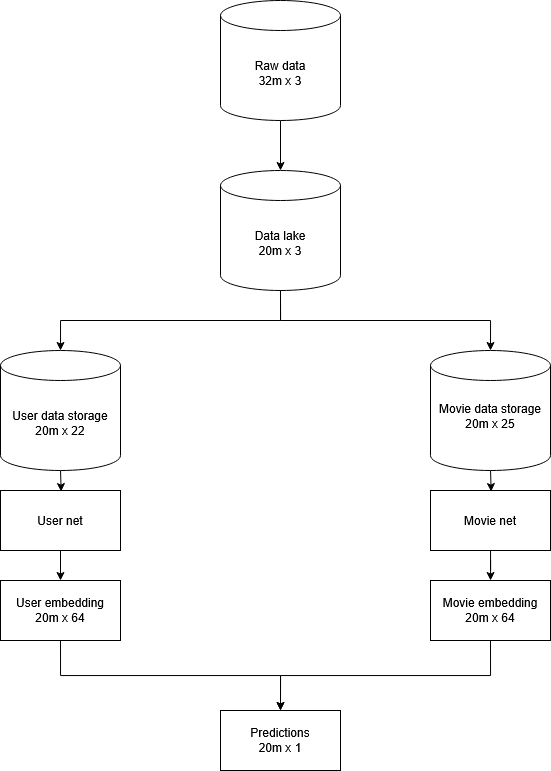

The diagram above was exported from draw.io. Its source (the exported page's mxGraphModel, read from the mxfile embedded in the PNG):
<mxGraphModel dx="925" dy="860" grid="1" gridSize="10" guides="1" tooltips="1" connect="1" arrows="1" fold="1" page="1" pageScale="1" pageWidth="850" pageHeight="1100" math="0" shadow="0">
  <root>
    <mxCell id="0" />
    <mxCell id="1" parent="0" />
    <mxCell id="V_Lb7yp6WYaB1cfbj0sz-7" value="" style="edgeStyle=orthogonalEdgeStyle;rounded=0;orthogonalLoop=1;jettySize=auto;html=1;" parent="1" source="V_Lb7yp6WYaB1cfbj0sz-1" target="V_Lb7yp6WYaB1cfbj0sz-6" edge="1">
      <mxGeometry relative="1" as="geometry" />
    </mxCell>
    <mxCell id="V_Lb7yp6WYaB1cfbj0sz-1" value="Raw data&lt;br&gt;32m x 3" style="shape=cylinder3;whiteSpace=wrap;html=1;boundedLbl=1;backgroundOutline=1;size=15;" parent="1" vertex="1">
      <mxGeometry x="320" y="10" width="120" height="120" as="geometry" />
    </mxCell>
    <mxCell id="V_Lb7yp6WYaB1cfbj0sz-6" value="Data lake&lt;br&gt;&lt;div&gt;20m x 3&lt;/div&gt;" style="shape=cylinder3;whiteSpace=wrap;html=1;boundedLbl=1;backgroundOutline=1;size=15;" parent="1" vertex="1">
      <mxGeometry x="320" y="180" width="120" height="120" as="geometry" />
    </mxCell>
    <mxCell id="V_Lb7yp6WYaB1cfbj0sz-20" value="" style="edgeStyle=orthogonalEdgeStyle;rounded=0;orthogonalLoop=1;jettySize=auto;html=1;" parent="1" target="V_Lb7yp6WYaB1cfbj0sz-19" edge="1">
      <mxGeometry relative="1" as="geometry">
        <mxPoint x="160.0588235294117" y="480" as="sourcePoint" />
      </mxGeometry>
    </mxCell>
    <mxCell id="V_Lb7yp6WYaB1cfbj0sz-8" value="User data storage&lt;div&gt;20m x 22&lt;/div&gt;" style="shape=cylinder3;whiteSpace=wrap;html=1;boundedLbl=1;backgroundOutline=1;size=15;" parent="1" vertex="1">
      <mxGeometry x="100" y="360" width="120" height="120" as="geometry" />
    </mxCell>
    <mxCell id="V_Lb7yp6WYaB1cfbj0sz-18" value="" style="edgeStyle=orthogonalEdgeStyle;rounded=0;orthogonalLoop=1;jettySize=auto;html=1;" parent="1" target="V_Lb7yp6WYaB1cfbj0sz-17" edge="1">
      <mxGeometry relative="1" as="geometry">
        <mxPoint x="590.0588235294117" y="480" as="sourcePoint" />
      </mxGeometry>
    </mxCell>
    <mxCell id="V_Lb7yp6WYaB1cfbj0sz-10" value="Movie data storage&lt;div&gt;20m x 25&lt;/div&gt;&lt;div&gt;&lt;br&gt;&lt;/div&gt;" style="shape=cylinder3;whiteSpace=wrap;html=1;boundedLbl=1;backgroundOutline=1;size=15;" parent="1" vertex="1">
      <mxGeometry x="530" y="360" width="120" height="120" as="geometry" />
    </mxCell>
    <mxCell id="V_Lb7yp6WYaB1cfbj0sz-14" style="edgeStyle=orthogonalEdgeStyle;rounded=0;orthogonalLoop=1;jettySize=auto;html=1;exitX=0.5;exitY=1;exitDx=0;exitDy=0;exitPerimeter=0;entryX=0.5;entryY=0;entryDx=0;entryDy=0;entryPerimeter=0;" parent="1" source="V_Lb7yp6WYaB1cfbj0sz-6" target="V_Lb7yp6WYaB1cfbj0sz-8" edge="1">
      <mxGeometry relative="1" as="geometry" />
    </mxCell>
    <mxCell id="V_Lb7yp6WYaB1cfbj0sz-15" style="edgeStyle=orthogonalEdgeStyle;rounded=0;orthogonalLoop=1;jettySize=auto;html=1;exitX=0.5;exitY=1;exitDx=0;exitDy=0;exitPerimeter=0;entryX=0.5;entryY=0;entryDx=0;entryDy=0;entryPerimeter=0;" parent="1" source="V_Lb7yp6WYaB1cfbj0sz-6" target="V_Lb7yp6WYaB1cfbj0sz-10" edge="1">
      <mxGeometry relative="1" as="geometry" />
    </mxCell>
    <mxCell id="V_Lb7yp6WYaB1cfbj0sz-24" value="" style="edgeStyle=orthogonalEdgeStyle;rounded=0;orthogonalLoop=1;jettySize=auto;html=1;" parent="1" source="V_Lb7yp6WYaB1cfbj0sz-17" target="V_Lb7yp6WYaB1cfbj0sz-23" edge="1">
      <mxGeometry relative="1" as="geometry" />
    </mxCell>
    <mxCell id="V_Lb7yp6WYaB1cfbj0sz-17" value="Movie net" style="whiteSpace=wrap;html=1;" parent="1" vertex="1">
      <mxGeometry x="530" y="500" width="120" height="60" as="geometry" />
    </mxCell>
    <mxCell id="g31Q0HRRRyrf9GXMY5Oe-6" style="edgeStyle=orthogonalEdgeStyle;rounded=0;orthogonalLoop=1;jettySize=auto;html=1;exitX=0.5;exitY=1;exitDx=0;exitDy=0;entryX=0.5;entryY=0;entryDx=0;entryDy=0;" edge="1" parent="1" source="V_Lb7yp6WYaB1cfbj0sz-19">
      <mxGeometry relative="1" as="geometry">
        <mxPoint x="160" y="590" as="targetPoint" />
      </mxGeometry>
    </mxCell>
    <mxCell id="V_Lb7yp6WYaB1cfbj0sz-19" value="User net" style="whiteSpace=wrap;html=1;" parent="1" vertex="1">
      <mxGeometry x="100" y="500" width="120" height="60" as="geometry" />
    </mxCell>
    <mxCell id="V_Lb7yp6WYaB1cfbj0sz-28" style="edgeStyle=orthogonalEdgeStyle;rounded=0;orthogonalLoop=1;jettySize=auto;html=1;exitX=0.5;exitY=1;exitDx=0;exitDy=0;entryX=0.5;entryY=0;entryDx=0;entryDy=0;" parent="1" source="V_Lb7yp6WYaB1cfbj0sz-21" target="V_Lb7yp6WYaB1cfbj0sz-25" edge="1">
      <mxGeometry relative="1" as="geometry" />
    </mxCell>
    <mxCell id="V_Lb7yp6WYaB1cfbj0sz-21" value="&lt;div&gt;User embedding&lt;/div&gt;&lt;div&gt;20m x 64&lt;/div&gt;" style="whiteSpace=wrap;html=1;" parent="1" vertex="1">
      <mxGeometry x="100" y="590" width="120" height="60" as="geometry" />
    </mxCell>
    <mxCell id="V_Lb7yp6WYaB1cfbj0sz-27" style="edgeStyle=orthogonalEdgeStyle;rounded=0;orthogonalLoop=1;jettySize=auto;html=1;exitX=0.5;exitY=1;exitDx=0;exitDy=0;entryX=0.5;entryY=0;entryDx=0;entryDy=0;" parent="1" source="V_Lb7yp6WYaB1cfbj0sz-23" target="V_Lb7yp6WYaB1cfbj0sz-25" edge="1">
      <mxGeometry relative="1" as="geometry" />
    </mxCell>
    <mxCell id="V_Lb7yp6WYaB1cfbj0sz-23" value="&lt;div&gt;Movie embedding&lt;/div&gt;20m x 64" style="whiteSpace=wrap;html=1;" parent="1" vertex="1">
      <mxGeometry x="530" y="590" width="120" height="60" as="geometry" />
    </mxCell>
    <mxCell id="V_Lb7yp6WYaB1cfbj0sz-25" value="&lt;div&gt;Predictions&lt;/div&gt;&lt;div&gt;20m x 1&lt;/div&gt;" style="whiteSpace=wrap;html=1;" parent="1" vertex="1">
      <mxGeometry x="320" y="720" width="120" height="60" as="geometry" />
    </mxCell>
  </root>
</mxGraphModel>